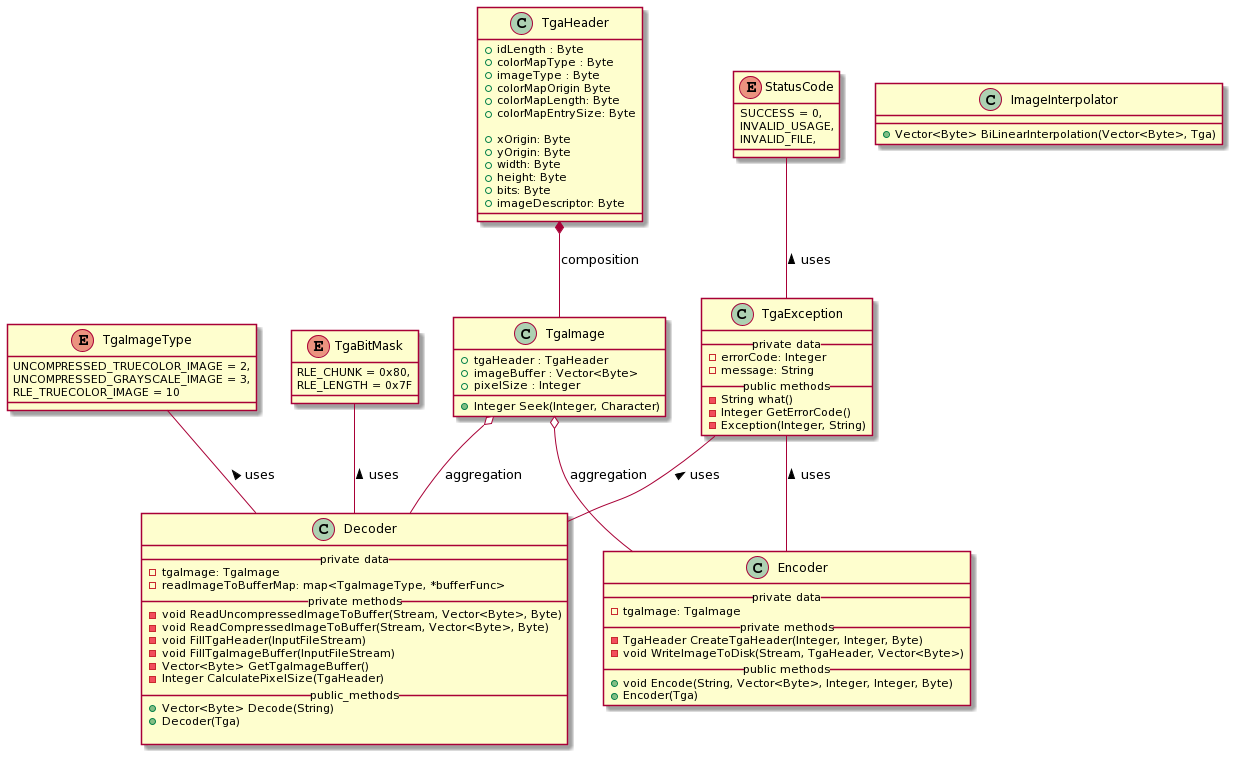

The diagram above was rendered by PlantUML. Its source (embedded in the PNG):
@startuml
class TgaHeader{
     +idLength : Byte
     +colorMapType : Byte
     +imageType : Byte
     +colorMapOrigin Byte
     +colorMapLength: Byte
     +colorMapEntrySize: Byte

     +xOrigin: Byte
     +yOrigin: Byte
     +width: Byte
     +height: Byte
     +bits: Byte
     +imageDescriptor: Byte
}

enum TgaImageType {
  UNCOMPRESSED_TRUECOLOR_IMAGE = 2,
  UNCOMPRESSED_GRAYSCALE_IMAGE = 3,
  RLE_TRUECOLOR_IMAGE = 10
}

enum TgaBitMask {
  RLE_CHUNK = 0x80,
  RLE_LENGTH = 0x7F
}
enum StatusCode {

  SUCCESS = 0,
  INVALID_USAGE,
  INVALID_FILE,
}

class ImageInterpolator {
  +Vector<Byte> BiLinearInterpolation(Vector<Byte>, Tga)

}
class TgaImage {
 
 +tgaHeader : TgaHeader
 +imageBuffer : Vector<Byte>
 +pixelSize : Integer
 +Integer Seek(Integer, Character)
}
class TgaException {
 __private data__
 - errorCode: Integer
 - message: String
 __public methods__
 -String what()
 -Integer GetErrorCode()
 -Exception(Integer, String)
}

class  Decoder {
  __ private data __
 -tgaImage: TgaImage
 -readImageToBufferMap: map<TgaImageType, *bufferFunc>
 __ private methods __
 -void ReadUncompressedImageToBuffer(Stream, Vector<Byte>, Byte)
 -void ReadCompressedImageToBuffer(Stream, Vector<Byte>, Byte)
 -void FillTgaHeader(InputFileStream)
 -void FillTgaImageBuffer(InputFileStream)
 -Vector<Byte> GetTgaImageBuffer()
 -Integer CalculatePixelSize(TgaHeader)
 __ public_methods __
 +Vector<Byte> Decode(String)
 +Decoder(Tga)
 
}

class Encoder {
  __ private data __
 -tgaImage: TgaImage
  __ private methods __
 -TgaHeader CreateTgaHeader(Integer, Integer, Byte)
 -void WriteImageToDisk(Stream, TgaHeader, Vector<Byte>)
  __ public methods __
 +void Encode(String, Vector<Byte>, Integer, Integer, Byte) 
 +Encoder(Tga)
}

TgaHeader *-- TgaImage : composition
TgaImage o-- Decoder : aggregation
TgaImage o-- Encoder : aggregation
TgaImageType -- Decoder : < uses
TgaBitMask -- Decoder : < uses
TgaException -- Decoder : < uses
TgaException -- Encoder : < uses
StatusCode -- TgaException : < uses
@enduml